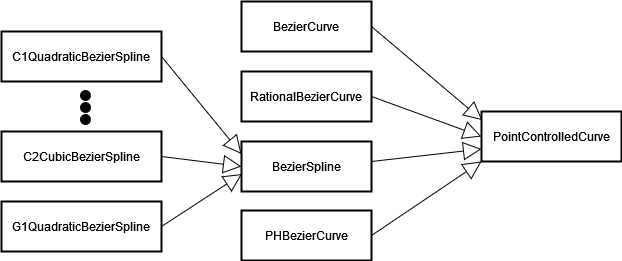

The diagram above was exported from draw.io. Its source (the exported page's mxGraphModel, read from the mxfile embedded in the PNG):
<mxGraphModel dx="1766" dy="1551" grid="1" gridSize="10" guides="1" tooltips="1" connect="1" arrows="1" fold="1" page="1" pageScale="1" pageWidth="827" pageHeight="583" math="0" shadow="0">
  <root>
    <mxCell id="0" />
    <mxCell id="1" parent="0" />
    <mxCell id="L792V39x15litVdkWeOh-18" value="BezierCurve" style="whiteSpace=wrap;strokeWidth=2;verticalAlign=middle;" parent="1" vertex="1">
      <mxGeometry x="-490" y="-500" width="130" height="50" as="geometry" />
    </mxCell>
    <mxCell id="L792V39x15litVdkWeOh-23" value="PointControlledCurve" style="whiteSpace=wrap;strokeWidth=2;" parent="1" vertex="1">
      <mxGeometry x="-250" y="-390" width="140" height="50" as="geometry" />
    </mxCell>
    <mxCell id="wIcexeNxMYov8hJtN3G0-4" value="RationalBezierCurve" style="whiteSpace=wrap;strokeWidth=2;verticalAlign=middle;" vertex="1" parent="1">
      <mxGeometry x="-490" y="-430" width="130" height="50" as="geometry" />
    </mxCell>
    <mxCell id="wIcexeNxMYov8hJtN3G0-5" value="PHBezierCurve" style="whiteSpace=wrap;strokeWidth=2;verticalAlign=middle;" vertex="1" parent="1">
      <mxGeometry x="-490" y="-291" width="130" height="50" as="geometry" />
    </mxCell>
    <mxCell id="wIcexeNxMYov8hJtN3G0-6" value="BezierSpline" style="whiteSpace=wrap;strokeWidth=2;verticalAlign=middle;" vertex="1" parent="1">
      <mxGeometry x="-490" y="-360" width="130" height="50" as="geometry" />
    </mxCell>
    <mxCell id="wIcexeNxMYov8hJtN3G0-12" value="" style="endArrow=block;endSize=16;endFill=0;html=1;rounded=0;entryX=0.006;entryY=0.174;entryDx=0;entryDy=0;exitX=1;exitY=0.5;exitDx=0;exitDy=0;entryPerimeter=0;" edge="1" parent="1" source="L792V39x15litVdkWeOh-18" target="L792V39x15litVdkWeOh-23">
      <mxGeometry width="160" relative="1" as="geometry">
        <mxPoint x="-460" y="-420" as="sourcePoint" />
        <mxPoint x="-300" y="-420" as="targetPoint" />
      </mxGeometry>
    </mxCell>
    <mxCell id="wIcexeNxMYov8hJtN3G0-13" value="" style="endArrow=block;endSize=16;endFill=0;html=1;rounded=0;entryX=0;entryY=0.5;entryDx=0;entryDy=0;exitX=1;exitY=0.5;exitDx=0;exitDy=0;" edge="1" parent="1" source="wIcexeNxMYov8hJtN3G0-4" target="L792V39x15litVdkWeOh-23">
      <mxGeometry width="160" relative="1" as="geometry">
        <mxPoint x="-350" y="-380" as="sourcePoint" />
        <mxPoint x="-240" y="-283" as="targetPoint" />
      </mxGeometry>
    </mxCell>
    <mxCell id="wIcexeNxMYov8hJtN3G0-14" value="" style="endArrow=block;endSize=16;endFill=0;html=1;rounded=0;entryX=0;entryY=0.75;entryDx=0;entryDy=0;exitX=1;exitY=0.5;exitDx=0;exitDy=0;" edge="1" parent="1" target="L792V39x15litVdkWeOh-23">
      <mxGeometry width="160" relative="1" as="geometry">
        <mxPoint x="-360" y="-340" as="sourcePoint" />
        <mxPoint x="-250" y="-243" as="targetPoint" />
      </mxGeometry>
    </mxCell>
    <mxCell id="wIcexeNxMYov8hJtN3G0-15" value="" style="endArrow=block;endSize=16;endFill=0;html=1;rounded=0;exitX=1;exitY=0.5;exitDx=0;exitDy=0;entryX=0;entryY=1;entryDx=0;entryDy=0;" edge="1" parent="1" source="wIcexeNxMYov8hJtN3G0-5" target="L792V39x15litVdkWeOh-23">
      <mxGeometry width="160" relative="1" as="geometry">
        <mxPoint x="-330" y="-310" as="sourcePoint" />
        <mxPoint x="-260" y="-330" as="targetPoint" />
      </mxGeometry>
    </mxCell>
    <mxCell id="wIcexeNxMYov8hJtN3G0-16" value="C1QuadraticBezierSpline" style="whiteSpace=wrap;strokeWidth=2;verticalAlign=middle;" vertex="1" parent="1">
      <mxGeometry x="-730" y="-470" width="160" height="50" as="geometry" />
    </mxCell>
    <mxCell id="wIcexeNxMYov8hJtN3G0-17" value="C2CubicBezierSpline" style="whiteSpace=wrap;strokeWidth=2;verticalAlign=middle;" vertex="1" parent="1">
      <mxGeometry x="-730" y="-370" width="160" height="50" as="geometry" />
    </mxCell>
    <mxCell id="wIcexeNxMYov8hJtN3G0-18" value="G1QuadraticBezierSpline" style="whiteSpace=wrap;strokeWidth=2;verticalAlign=middle;" vertex="1" parent="1">
      <mxGeometry x="-730" y="-300" width="160" height="50" as="geometry" />
    </mxCell>
    <mxCell id="wIcexeNxMYov8hJtN3G0-19" value="" style="endArrow=block;endSize=16;endFill=0;html=1;rounded=0;entryX=0;entryY=0.25;entryDx=0;entryDy=0;exitX=1;exitY=0.5;exitDx=0;exitDy=0;" edge="1" parent="1" source="wIcexeNxMYov8hJtN3G0-16" target="wIcexeNxMYov8hJtN3G0-6">
      <mxGeometry width="160" relative="1" as="geometry">
        <mxPoint x="-580" y="-474" as="sourcePoint" />
        <mxPoint x="-469" y="-380" as="targetPoint" />
      </mxGeometry>
    </mxCell>
    <mxCell id="wIcexeNxMYov8hJtN3G0-20" value="" style="endArrow=block;endSize=16;endFill=0;html=1;rounded=0;entryX=0;entryY=0.5;entryDx=0;entryDy=0;exitX=1;exitY=0.5;exitDx=0;exitDy=0;" edge="1" parent="1" source="wIcexeNxMYov8hJtN3G0-17" target="wIcexeNxMYov8hJtN3G0-6">
      <mxGeometry width="160" relative="1" as="geometry">
        <mxPoint x="-580" y="-340" as="sourcePoint" />
        <mxPoint x="-500" y="-273" as="targetPoint" />
      </mxGeometry>
    </mxCell>
    <mxCell id="wIcexeNxMYov8hJtN3G0-21" value="" style="endArrow=block;endSize=16;endFill=0;html=1;rounded=0;entryX=0.004;entryY=0.65;entryDx=0;entryDy=0;exitX=1;exitY=0.5;exitDx=0;exitDy=0;entryPerimeter=0;" edge="1" parent="1" source="wIcexeNxMYov8hJtN3G0-18" target="wIcexeNxMYov8hJtN3G0-6">
      <mxGeometry width="160" relative="1" as="geometry">
        <mxPoint x="-560" y="-260" as="sourcePoint" />
        <mxPoint x="-480" y="-250" as="targetPoint" />
      </mxGeometry>
    </mxCell>
    <mxCell id="wIcexeNxMYov8hJtN3G0-22" value="" style="ellipse;whiteSpace=wrap;html=1;fillColor=#000000;" vertex="1" parent="1">
      <mxGeometry x="-651" y="-411" width="10" height="10" as="geometry" />
    </mxCell>
    <mxCell id="wIcexeNxMYov8hJtN3G0-27" value="" style="ellipse;whiteSpace=wrap;html=1;fillColor=#000000;" vertex="1" parent="1">
      <mxGeometry x="-651" y="-399" width="10" height="10" as="geometry" />
    </mxCell>
    <mxCell id="wIcexeNxMYov8hJtN3G0-28" value="" style="ellipse;whiteSpace=wrap;html=1;fillColor=#000000;" vertex="1" parent="1">
      <mxGeometry x="-651" y="-387" width="10" height="10" as="geometry" />
    </mxCell>
  </root>
</mxGraphModel>